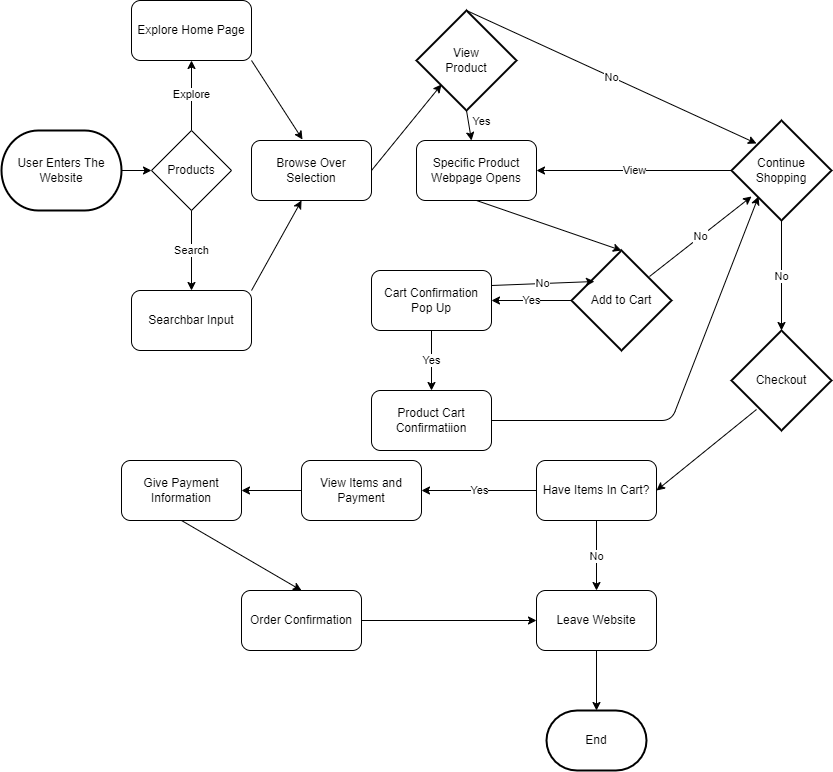

The diagram above was exported from draw.io. Its source (the exported page's mxGraphModel, read from the mxfile embedded in the PNG):
<mxGraphModel dx="953" dy="1156" grid="1" gridSize="10" guides="1" tooltips="1" connect="1" arrows="1" fold="1" page="1" pageScale="1" pageWidth="850" pageHeight="1100" math="0" shadow="0">
  <root>
    <mxCell id="0" />
    <mxCell id="1" parent="0" />
    <mxCell id="5" style="edgeStyle=none;html=1;exitX=1;exitY=0.5;exitDx=0;exitDy=0;exitPerimeter=0;entryX=0;entryY=0.5;entryDx=0;entryDy=0;" edge="1" parent="1" source="3" target="4">
      <mxGeometry relative="1" as="geometry" />
    </mxCell>
    <mxCell id="3" value="User Enters The Website" style="strokeWidth=2;html=1;shape=mxgraph.flowchart.terminator;whiteSpace=wrap;" vertex="1" parent="1">
      <mxGeometry x="10" y="260" width="120" height="80" as="geometry" />
    </mxCell>
    <mxCell id="12" value="Explore" style="edgeStyle=none;html=1;exitX=0.5;exitY=0;exitDx=0;exitDy=0;entryX=0.5;entryY=1;entryDx=0;entryDy=0;" edge="1" parent="1" source="4" target="11">
      <mxGeometry relative="1" as="geometry" />
    </mxCell>
    <mxCell id="4" value="Products" style="rhombus;whiteSpace=wrap;html=1;" vertex="1" parent="1">
      <mxGeometry x="160" y="260" width="80" height="80" as="geometry" />
    </mxCell>
    <mxCell id="15" style="edgeStyle=none;html=1;exitX=1;exitY=0;exitDx=0;exitDy=0;entryX=0.417;entryY=1;entryDx=0;entryDy=0;entryPerimeter=0;" edge="1" parent="1" source="8" target="13">
      <mxGeometry relative="1" as="geometry" />
    </mxCell>
    <mxCell id="8" value="Searchbar Input" style="rounded=1;whiteSpace=wrap;html=1;" vertex="1" parent="1">
      <mxGeometry x="140" y="420" width="120" height="60" as="geometry" />
    </mxCell>
    <mxCell id="9" value="Search" style="edgeStyle=none;html=1;entryX=0.5;entryY=0;entryDx=0;entryDy=0;" edge="1" parent="1" source="4" target="8">
      <mxGeometry relative="1" as="geometry">
        <mxPoint x="260" y="400" as="targetPoint" />
      </mxGeometry>
    </mxCell>
    <mxCell id="14" style="edgeStyle=none;html=1;exitX=1;exitY=1;exitDx=0;exitDy=0;entryX=0.425;entryY=-0.017;entryDx=0;entryDy=0;entryPerimeter=0;" edge="1" parent="1" source="11" target="13">
      <mxGeometry relative="1" as="geometry" />
    </mxCell>
    <mxCell id="11" value="Explore Home Page" style="rounded=1;whiteSpace=wrap;html=1;" vertex="1" parent="1">
      <mxGeometry x="140" y="130" width="120" height="60" as="geometry" />
    </mxCell>
    <mxCell id="13" value="Browse Over Selection" style="rounded=1;whiteSpace=wrap;html=1;" vertex="1" parent="1">
      <mxGeometry x="260" y="270" width="120" height="60" as="geometry" />
    </mxCell>
    <mxCell id="20" value="Yes" style="edgeStyle=none;html=1;exitX=0.5;exitY=1;exitDx=0;exitDy=0;exitPerimeter=0;" edge="1" parent="1" source="17" target="19">
      <mxGeometry x="-0.1892" y="13" relative="1" as="geometry">
        <mxPoint as="offset" />
      </mxGeometry>
    </mxCell>
    <mxCell id="17" value="View&lt;div&gt;&amp;nbsp;Product&amp;nbsp;&lt;/div&gt;" style="strokeWidth=2;html=1;shape=mxgraph.flowchart.decision;whiteSpace=wrap;" vertex="1" parent="1">
      <mxGeometry x="425" y="140" width="100" height="100" as="geometry" />
    </mxCell>
    <mxCell id="18" style="edgeStyle=none;html=1;exitX=1;exitY=0.5;exitDx=0;exitDy=0;entryX=0.25;entryY=0.74;entryDx=0;entryDy=0;entryPerimeter=0;" edge="1" parent="1" source="13" target="17">
      <mxGeometry relative="1" as="geometry" />
    </mxCell>
    <mxCell id="19" value="Specific Product Webpage Opens" style="rounded=1;whiteSpace=wrap;html=1;" vertex="1" parent="1">
      <mxGeometry x="425" y="270" width="120" height="60" as="geometry" />
    </mxCell>
    <mxCell id="39" value="View" style="edgeStyle=none;html=1;exitX=0;exitY=0.5;exitDx=0;exitDy=0;exitPerimeter=0;entryX=1;entryY=0.5;entryDx=0;entryDy=0;" edge="1" parent="1" source="22" target="19">
      <mxGeometry relative="1" as="geometry" />
    </mxCell>
    <mxCell id="22" value="Continue Shopping" style="strokeWidth=2;html=1;shape=mxgraph.flowchart.decision;whiteSpace=wrap;" vertex="1" parent="1">
      <mxGeometry x="740" y="250" width="100" height="100" as="geometry" />
    </mxCell>
    <mxCell id="34" value="Yes" style="edgeStyle=none;html=1;exitX=0;exitY=0.5;exitDx=0;exitDy=0;exitPerimeter=0;entryX=1;entryY=0.5;entryDx=0;entryDy=0;" edge="1" parent="1" source="23" target="32">
      <mxGeometry relative="1" as="geometry" />
    </mxCell>
    <mxCell id="23" value="Add to Cart" style="strokeWidth=2;html=1;shape=mxgraph.flowchart.decision;whiteSpace=wrap;" vertex="1" parent="1">
      <mxGeometry x="580" y="380" width="100" height="100" as="geometry" />
    </mxCell>
    <mxCell id="24" style="edgeStyle=none;html=1;exitX=0.5;exitY=1;exitDx=0;exitDy=0;entryX=0.5;entryY=0;entryDx=0;entryDy=0;entryPerimeter=0;" edge="1" parent="1" source="19" target="23">
      <mxGeometry relative="1" as="geometry" />
    </mxCell>
    <mxCell id="36" value="Yes" style="edgeStyle=none;html=1;exitX=0.5;exitY=1;exitDx=0;exitDy=0;entryX=0.5;entryY=0;entryDx=0;entryDy=0;" edge="1" parent="1" source="32" target="35">
      <mxGeometry relative="1" as="geometry" />
    </mxCell>
    <mxCell id="32" value="Cart Confirmation Pop Up" style="rounded=1;whiteSpace=wrap;html=1;" vertex="1" parent="1">
      <mxGeometry x="380" y="400" width="120" height="60" as="geometry" />
    </mxCell>
    <mxCell id="35" value="Product Cart Confirmatiion" style="rounded=1;whiteSpace=wrap;html=1;" vertex="1" parent="1">
      <mxGeometry x="380" y="520" width="120" height="60" as="geometry" />
    </mxCell>
    <mxCell id="37" style="edgeStyle=none;html=1;exitX=1;exitY=0.5;exitDx=0;exitDy=0;entryX=0.27;entryY=0.76;entryDx=0;entryDy=0;entryPerimeter=0;" edge="1" parent="1" source="35" target="22">
      <mxGeometry relative="1" as="geometry">
        <Array as="points">
          <mxPoint x="680" y="550" />
        </Array>
      </mxGeometry>
    </mxCell>
    <mxCell id="40" value="No" style="edgeStyle=none;html=1;exitX=0.78;exitY=0.26;exitDx=0;exitDy=0;exitPerimeter=0;entryX=0.2;entryY=0.76;entryDx=0;entryDy=0;entryPerimeter=0;" edge="1" parent="1" source="23" target="22">
      <mxGeometry relative="1" as="geometry" />
    </mxCell>
    <mxCell id="43" value="No" style="edgeStyle=none;html=1;exitX=1;exitY=0.25;exitDx=0;exitDy=0;entryX=0.23;entryY=0.31;entryDx=0;entryDy=0;entryPerimeter=0;" edge="1" parent="1" source="32" target="23">
      <mxGeometry relative="1" as="geometry" />
    </mxCell>
    <mxCell id="50" style="edgeStyle=none;html=1;exitX=0.25;exitY=0.79;exitDx=0;exitDy=0;exitPerimeter=0;entryX=1;entryY=0.5;entryDx=0;entryDy=0;" edge="1" parent="1" source="44" target="49">
      <mxGeometry relative="1" as="geometry" />
    </mxCell>
    <mxCell id="44" value="Checkout" style="strokeWidth=2;html=1;shape=mxgraph.flowchart.decision;whiteSpace=wrap;" vertex="1" parent="1">
      <mxGeometry x="740" y="460" width="100" height="100" as="geometry" />
    </mxCell>
    <mxCell id="45" value="No" style="edgeStyle=none;html=1;exitX=0.5;exitY=1;exitDx=0;exitDy=0;exitPerimeter=0;entryX=0.5;entryY=0;entryDx=0;entryDy=0;entryPerimeter=0;" edge="1" parent="1" source="22" target="44">
      <mxGeometry relative="1" as="geometry" />
    </mxCell>
    <mxCell id="48" value="No" style="edgeStyle=none;html=1;exitX=0.5;exitY=0;exitDx=0;exitDy=0;exitPerimeter=0;entryX=0.25;entryY=0.23;entryDx=0;entryDy=0;entryPerimeter=0;" edge="1" parent="1" source="17" target="22">
      <mxGeometry relative="1" as="geometry" />
    </mxCell>
    <mxCell id="53" value="No" style="edgeStyle=none;html=1;exitX=0.5;exitY=1;exitDx=0;exitDy=0;entryX=0.5;entryY=0;entryDx=0;entryDy=0;" edge="1" parent="1" source="49" target="52">
      <mxGeometry relative="1" as="geometry" />
    </mxCell>
    <mxCell id="57" value="Yes" style="edgeStyle=none;html=1;exitX=0;exitY=0.5;exitDx=0;exitDy=0;entryX=1;entryY=0.5;entryDx=0;entryDy=0;" edge="1" parent="1" source="49" target="56">
      <mxGeometry relative="1" as="geometry" />
    </mxCell>
    <mxCell id="49" value="Have Items In Cart?" style="rounded=1;whiteSpace=wrap;html=1;" vertex="1" parent="1">
      <mxGeometry x="545" y="590" width="120" height="60" as="geometry" />
    </mxCell>
    <mxCell id="52" value="Leave Website" style="rounded=1;whiteSpace=wrap;html=1;" vertex="1" parent="1">
      <mxGeometry x="545" y="720" width="120" height="60" as="geometry" />
    </mxCell>
    <mxCell id="54" value="End" style="strokeWidth=2;html=1;shape=mxgraph.flowchart.terminator;whiteSpace=wrap;" vertex="1" parent="1">
      <mxGeometry x="555" y="840" width="100" height="60" as="geometry" />
    </mxCell>
    <mxCell id="55" style="edgeStyle=none;html=1;exitX=0.5;exitY=1;exitDx=0;exitDy=0;entryX=0.5;entryY=0;entryDx=0;entryDy=0;entryPerimeter=0;" edge="1" parent="1" source="52" target="54">
      <mxGeometry relative="1" as="geometry" />
    </mxCell>
    <mxCell id="59" style="edgeStyle=none;html=1;exitX=0;exitY=0.5;exitDx=0;exitDy=0;entryX=1;entryY=0.5;entryDx=0;entryDy=0;" edge="1" parent="1" source="56" target="58">
      <mxGeometry relative="1" as="geometry" />
    </mxCell>
    <mxCell id="56" value="View Items and Payment" style="rounded=1;whiteSpace=wrap;html=1;" vertex="1" parent="1">
      <mxGeometry x="310" y="590" width="120" height="60" as="geometry" />
    </mxCell>
    <mxCell id="61" style="edgeStyle=none;html=1;exitX=0.5;exitY=1;exitDx=0;exitDy=0;entryX=0.5;entryY=0;entryDx=0;entryDy=0;" edge="1" parent="1" source="58" target="60">
      <mxGeometry relative="1" as="geometry" />
    </mxCell>
    <mxCell id="58" value="Give Payment Information" style="rounded=1;whiteSpace=wrap;html=1;" vertex="1" parent="1">
      <mxGeometry x="130" y="590" width="120" height="60" as="geometry" />
    </mxCell>
    <mxCell id="62" style="edgeStyle=none;html=1;exitX=1;exitY=0.5;exitDx=0;exitDy=0;entryX=0;entryY=0.5;entryDx=0;entryDy=0;" edge="1" parent="1" source="60" target="52">
      <mxGeometry relative="1" as="geometry" />
    </mxCell>
    <mxCell id="60" value="Order Confirmation" style="rounded=1;whiteSpace=wrap;html=1;" vertex="1" parent="1">
      <mxGeometry x="250" y="720" width="120" height="60" as="geometry" />
    </mxCell>
  </root>
</mxGraphModel>